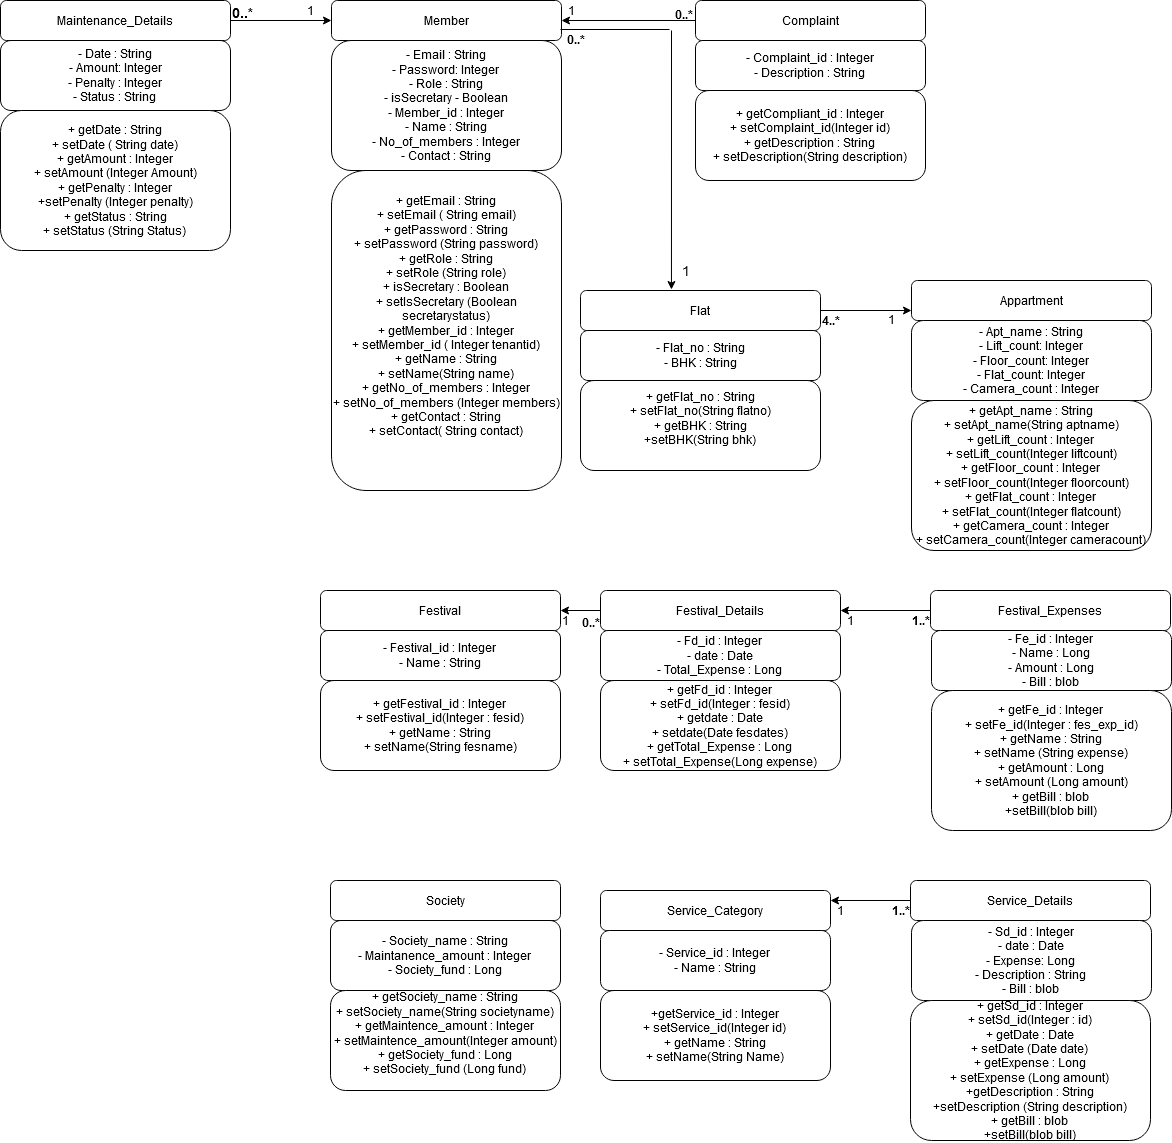

The diagram above was exported from draw.io. Its source (the exported page's mxGraphModel, read from the mxfile embedded in the PNG):
<mxGraphModel dx="1321" dy="261" grid="1" gridSize="10" guides="1" tooltips="1" connect="1" arrows="1" fold="1" page="1" pageScale="1" pageWidth="850" pageHeight="1100" background="#FFFFFF" math="0" shadow="0">
  <root>
    <mxCell id="0" />
    <mxCell id="1" parent="0" />
    <mxCell id="w8mvjy8cxbpr-0bLxzsn-3" style="edgeStyle=orthogonalEdgeStyle;rounded=0;orthogonalLoop=1;jettySize=auto;html=1;entryX=0;entryY=0.75;entryDx=0;entryDy=0;" parent="1" source="tUG6pzpDLIVb4zXZjdW1-1" target="tUG6pzpDLIVb4zXZjdW1-4" edge="1">
      <mxGeometry relative="1" as="geometry" />
    </mxCell>
    <mxCell id="tUG6pzpDLIVb4zXZjdW1-1" value="Flat" style="rounded=1;whiteSpace=wrap;html=1;" parent="1" vertex="1">
      <mxGeometry x="310" y="310" width="240" height="40" as="geometry" />
    </mxCell>
    <mxCell id="tUG6pzpDLIVb4zXZjdW1-2" value="&lt;div&gt;- Flat_no : String&lt;/div&gt;&lt;div&gt;- BHK : String&lt;/div&gt;" style="rounded=1;whiteSpace=wrap;html=1;" parent="1" vertex="1">
      <mxGeometry x="310" y="350" width="240" height="50" as="geometry" />
    </mxCell>
    <mxCell id="tUG6pzpDLIVb4zXZjdW1-3" value="&lt;div&gt;+ getFlat_no : String&lt;/div&gt;&lt;div&gt;+ setFlat_no(String flatno)&lt;/div&gt;&lt;div&gt;+ getBHK : String&lt;/div&gt;&lt;div&gt;+setBHK(String bhk)&lt;br&gt;&lt;/div&gt;&lt;div&gt;&lt;br&gt;&lt;/div&gt;" style="rounded=1;whiteSpace=wrap;html=1;" parent="1" vertex="1">
      <mxGeometry x="310" y="400" width="240" height="90" as="geometry" />
    </mxCell>
    <mxCell id="tUG6pzpDLIVb4zXZjdW1-4" value="Appartment" style="rounded=1;whiteSpace=wrap;html=1;" parent="1" vertex="1">
      <mxGeometry x="641" y="300" width="240" height="40" as="geometry" />
    </mxCell>
    <mxCell id="tUG6pzpDLIVb4zXZjdW1-5" value="&lt;div&gt;- Apt_name : String&lt;/div&gt;&lt;div&gt;- Lift_count: Integer&lt;br&gt;&lt;/div&gt;&lt;div&gt;- Floor_count: Integer&lt;/div&gt;&lt;div&gt;- Flat_count: Integer&lt;br&gt;&lt;/div&gt;&lt;div&gt;- Camera_count : Integer&lt;br&gt;&lt;/div&gt;" style="rounded=1;whiteSpace=wrap;html=1;" parent="1" vertex="1">
      <mxGeometry x="641" y="340" width="240" height="80" as="geometry" />
    </mxCell>
    <mxCell id="tUG6pzpDLIVb4zXZjdW1-6" value="&lt;div&gt;+ getApt_name : String&lt;/div&gt;&lt;div&gt;+ setApt_name(String aptname)&lt;/div&gt;&lt;div&gt;+ getLift_count : Integer&lt;br&gt;&lt;/div&gt;&lt;div&gt;+ setLift_count(Integer liftcount)&lt;/div&gt;&lt;div&gt;&lt;div&gt;+ getFloor_count : Integer&lt;br&gt;&lt;/div&gt;&lt;div&gt;+ setFloor_count(Integer floorcount)&lt;/div&gt;&lt;div&gt;&lt;div&gt;+ getFlat_count : Integer&lt;br&gt;&lt;/div&gt;&lt;div&gt;+ setFlat_count(Integer flatcount)&lt;/div&gt;&lt;div&gt;&lt;div&gt;+ getCamera_count : Integer&lt;br&gt;&lt;/div&gt;&lt;div&gt;+ setCamera_count(Integer cameracount)&lt;/div&gt;&lt;/div&gt;&lt;/div&gt;&lt;/div&gt;" style="rounded=1;whiteSpace=wrap;html=1;" parent="1" vertex="1">
      <mxGeometry x="641" y="420" width="240" height="150" as="geometry" />
    </mxCell>
    <mxCell id="tUG6pzpDLIVb4zXZjdW1-8" value="&lt;b&gt;4..*&lt;/b&gt;" style="text;html=1;align=center;verticalAlign=middle;resizable=0;points=[];autosize=1;" parent="1" vertex="1">
      <mxGeometry x="545" y="330" width="30" height="20" as="geometry" />
    </mxCell>
    <mxCell id="tUG6pzpDLIVb4zXZjdW1-9" value="1" style="text;html=1;align=center;verticalAlign=middle;resizable=0;points=[];autosize=1;" parent="1" vertex="1">
      <mxGeometry x="611" y="329" width="20" height="20" as="geometry" />
    </mxCell>
    <mxCell id="tUG6pzpDLIVb4zXZjdW1-14" value="Festival" style="rounded=1;whiteSpace=wrap;html=1;" parent="1" vertex="1">
      <mxGeometry x="50" y="610" width="240" height="40" as="geometry" />
    </mxCell>
    <mxCell id="tUG6pzpDLIVb4zXZjdW1-15" value="&lt;div&gt;- Festival_id : Integer&lt;br&gt;&lt;/div&gt;&lt;div&gt;- Name : String&lt;/div&gt;" style="rounded=1;whiteSpace=wrap;html=1;" parent="1" vertex="1">
      <mxGeometry x="50" y="650" width="240" height="50" as="geometry" />
    </mxCell>
    <mxCell id="tUG6pzpDLIVb4zXZjdW1-16" value="&lt;div&gt;+ getFestival_id : Integer&lt;br&gt;&lt;/div&gt;&lt;div&gt;+ setFestival_id(Integer : fesid)&lt;/div&gt;&lt;div&gt;+ getName : String&lt;/div&gt;&lt;div&gt;+ setName(String fesname)&lt;/div&gt;" style="rounded=1;whiteSpace=wrap;html=1;" parent="1" vertex="1">
      <mxGeometry x="50" y="700" width="240" height="90" as="geometry" />
    </mxCell>
    <mxCell id="tUG6pzpDLIVb4zXZjdW1-20" style="edgeStyle=orthogonalEdgeStyle;rounded=0;orthogonalLoop=1;jettySize=auto;html=1;exitX=0;exitY=0.5;exitDx=0;exitDy=0;entryX=1;entryY=0.5;entryDx=0;entryDy=0;" parent="1" source="tUG6pzpDLIVb4zXZjdW1-17" target="tUG6pzpDLIVb4zXZjdW1-14" edge="1">
      <mxGeometry relative="1" as="geometry" />
    </mxCell>
    <mxCell id="tUG6pzpDLIVb4zXZjdW1-17" value="Festival_Details" style="rounded=1;whiteSpace=wrap;html=1;" parent="1" vertex="1">
      <mxGeometry x="330" y="610" width="240" height="40" as="geometry" />
    </mxCell>
    <mxCell id="tUG6pzpDLIVb4zXZjdW1-18" value="&lt;div&gt;- Fd_id : Integer&lt;br&gt;&lt;/div&gt;&lt;div&gt;- date : Date&lt;/div&gt;&lt;div&gt;- Total_Expense : Long&lt;br&gt;&lt;/div&gt;" style="rounded=1;whiteSpace=wrap;html=1;" parent="1" vertex="1">
      <mxGeometry x="330" y="650" width="240" height="50" as="geometry" />
    </mxCell>
    <mxCell id="tUG6pzpDLIVb4zXZjdW1-19" value="&lt;div&gt;+ getFd_id : Integer&lt;br&gt;&lt;/div&gt;&lt;div&gt;+ setFd_id(Integer : fesid)&lt;/div&gt;&lt;div&gt;+ getdate : Date&lt;/div&gt;&lt;div&gt;+ setdate(Date fesdates)&lt;/div&gt;&lt;div&gt;+ getTotal_Expense : Long&lt;/div&gt;&lt;div&gt;+ setTotal_Expense(Long expense) &lt;br&gt;&lt;/div&gt;" style="rounded=1;whiteSpace=wrap;html=1;" parent="1" vertex="1">
      <mxGeometry x="330" y="700" width="240" height="90" as="geometry" />
    </mxCell>
    <mxCell id="tUG6pzpDLIVb4zXZjdW1-24" style="edgeStyle=orthogonalEdgeStyle;rounded=0;orthogonalLoop=1;jettySize=auto;html=1;entryX=1;entryY=0.5;entryDx=0;entryDy=0;" parent="1" source="tUG6pzpDLIVb4zXZjdW1-21" target="tUG6pzpDLIVb4zXZjdW1-17" edge="1">
      <mxGeometry relative="1" as="geometry" />
    </mxCell>
    <mxCell id="tUG6pzpDLIVb4zXZjdW1-21" value="Festival_Expenses" style="rounded=1;whiteSpace=wrap;html=1;" parent="1" vertex="1">
      <mxGeometry x="660" y="610" width="240" height="40" as="geometry" />
    </mxCell>
    <mxCell id="tUG6pzpDLIVb4zXZjdW1-22" value="&lt;div&gt;- Fe_id : Integer&lt;br&gt;&lt;/div&gt;&lt;div&gt;- Name : Long&lt;/div&gt;&lt;div&gt;- Amount : Long&lt;/div&gt;&lt;div&gt;- Bill : blob&lt;br&gt;&lt;/div&gt;" style="rounded=1;whiteSpace=wrap;html=1;" parent="1" vertex="1">
      <mxGeometry x="661" y="650" width="240" height="60" as="geometry" />
    </mxCell>
    <mxCell id="tUG6pzpDLIVb4zXZjdW1-23" value="&lt;div&gt;+ getFe_id : Integer&lt;br&gt;&lt;/div&gt;&lt;div&gt;+ setFe_id(Integer : fes_exp_id)&lt;/div&gt;&lt;div&gt;+ getName : String&lt;br&gt;&lt;/div&gt;&lt;div&gt;+ setName (String expense)&lt;/div&gt;&lt;div&gt;+ getAmount : Long&lt;/div&gt;&lt;div&gt;+ setAmount (Long amount)&lt;/div&gt;&lt;div&gt;+ getBill : blob&lt;br&gt;&lt;/div&gt;&lt;div&gt;+setBill(blob bill)&lt;br&gt;&lt;/div&gt;" style="rounded=1;whiteSpace=wrap;html=1;" parent="1" vertex="1">
      <mxGeometry x="661" y="710" width="240" height="140" as="geometry" />
    </mxCell>
    <mxCell id="tUG6pzpDLIVb4zXZjdW1-25" value="Society" style="rounded=1;whiteSpace=wrap;html=1;" parent="1" vertex="1">
      <mxGeometry x="60" y="900" width="230" height="40" as="geometry" />
    </mxCell>
    <mxCell id="tUG6pzpDLIVb4zXZjdW1-26" value="&lt;div&gt;- Society_name : String&lt;/div&gt;&lt;div&gt;- Maintanence_amount : Integer&lt;br&gt;&lt;/div&gt;&lt;div&gt;- Society_fund : Long&lt;br&gt;&lt;/div&gt;" style="rounded=1;whiteSpace=wrap;html=1;" parent="1" vertex="1">
      <mxGeometry x="60" y="940" width="230" height="70" as="geometry" />
    </mxCell>
    <mxCell id="tUG6pzpDLIVb4zXZjdW1-27" value="&lt;div&gt;+ getSociety_name : String&lt;/div&gt;&lt;div&gt;+ setSociety_name(String societyname)&lt;/div&gt;&lt;div&gt;+ getMaintence_amount : Integer&lt;br&gt;&lt;/div&gt;&lt;div&gt;+ setMaintence_amount(Integer amount)&lt;/div&gt;&lt;div&gt;+ getSociety_fund : Long&lt;br&gt;&lt;/div&gt;&lt;div&gt;+ setSociety_fund (Long fund)&lt;br&gt;&lt;/div&gt;&lt;div&gt;&lt;br&gt;&lt;/div&gt;" style="rounded=1;whiteSpace=wrap;html=1;" parent="1" vertex="1">
      <mxGeometry x="60" y="1010" width="230" height="100" as="geometry" />
    </mxCell>
    <mxCell id="tUG6pzpDLIVb4zXZjdW1-35" value="1" style="text;html=1;align=center;verticalAlign=middle;resizable=0;points=[];autosize=1;" parent="1" vertex="1">
      <mxGeometry x="285" y="630" width="20" height="20" as="geometry" />
    </mxCell>
    <mxCell id="tUG6pzpDLIVb4zXZjdW1-36" value="&lt;b&gt;0..*&lt;/b&gt;" style="text;html=1;align=center;verticalAlign=middle;resizable=0;points=[];autosize=1;" parent="1" vertex="1">
      <mxGeometry x="305" y="632" width="30" height="20" as="geometry" />
    </mxCell>
    <mxCell id="tUG6pzpDLIVb4zXZjdW1-37" value="1" style="text;html=1;align=center;verticalAlign=middle;resizable=0;points=[];autosize=1;" parent="1" vertex="1">
      <mxGeometry x="570" y="630" width="20" height="20" as="geometry" />
    </mxCell>
    <mxCell id="tUG6pzpDLIVb4zXZjdW1-38" value="&lt;b&gt;1..*&lt;/b&gt;" style="text;html=1;align=center;verticalAlign=middle;resizable=0;points=[];autosize=1;" parent="1" vertex="1">
      <mxGeometry x="635" y="630" width="30" height="20" as="geometry" />
    </mxCell>
    <mxCell id="tUG6pzpDLIVb4zXZjdW1-39" value="Member" style="rounded=1;whiteSpace=wrap;html=1;" parent="1" vertex="1">
      <mxGeometry x="61" y="20" width="230" height="40" as="geometry" />
    </mxCell>
    <mxCell id="tUG6pzpDLIVb4zXZjdW1-40" value="&lt;div&gt;- Email : String&lt;/div&gt;&lt;div&gt;- Password: Integer&lt;br&gt;&lt;/div&gt;&lt;div&gt;- Role : String&lt;br&gt;&lt;/div&gt;&lt;div&gt;- isSecretary - Boolean&lt;/div&gt;&lt;div&gt;&lt;div&gt;- Member_id : Integer&lt;br&gt;&lt;/div&gt;&lt;div&gt;- Name : String&lt;/div&gt;&lt;div&gt;- No_of_members : Integer&lt;br&gt;&lt;/div&gt;&lt;div&gt;- Contact : String&lt;br&gt;&lt;/div&gt;&lt;/div&gt;" style="rounded=1;whiteSpace=wrap;html=1;" parent="1" vertex="1">
      <mxGeometry x="61" y="60" width="230" height="130" as="geometry" />
    </mxCell>
    <mxCell id="tUG6pzpDLIVb4zXZjdW1-41" value="&lt;div&gt;+ getEmail : String&lt;/div&gt;&lt;div&gt;+ setEmail ( String email)&lt;/div&gt;&lt;div&gt;+ getPassword : String&lt;br&gt;&lt;/div&gt;&lt;div&gt;+ setPassword (String password)&lt;/div&gt;&lt;div&gt;+ getRole : String&lt;br&gt;&lt;/div&gt;&lt;div&gt;+ setRole (String role)&lt;/div&gt;&lt;div&gt;+ isSecretary : Boolean&lt;/div&gt;&lt;div&gt;+ setIsSecretary (Boolean secretarystatus)&lt;br&gt;&lt;/div&gt;&lt;div&gt;&lt;div&gt;+ getMember_id : Integer&lt;/div&gt;&lt;div&gt;+ setMember_id ( Integer tenantid)&lt;/div&gt;&lt;div&gt;+ getName : String&lt;br&gt;&lt;/div&gt;&lt;div&gt;+ setName(String name)&lt;/div&gt;&lt;div&gt;+ getNo_of_members : Integer&lt;br&gt;&lt;/div&gt;&lt;div&gt;+ setNo_of_members (Integer members)&lt;/div&gt;&lt;div&gt;+ getContact : String&lt;/div&gt;&lt;div&gt;+ setContact( String contact)&lt;br&gt;&lt;/div&gt;&lt;div&gt;&lt;br&gt;&lt;br&gt;&lt;/div&gt;&lt;/div&gt;" style="rounded=1;whiteSpace=wrap;html=1;" parent="1" vertex="1">
      <mxGeometry x="61" y="190" width="230" height="320" as="geometry" />
    </mxCell>
    <mxCell id="bacq0P101mIISv_X-37k-5" value="" style="endArrow=none;html=1;exitX=1;exitY=0.5;exitDx=0;exitDy=0;" parent="1" edge="1">
      <mxGeometry width="50" height="50" relative="1" as="geometry">
        <mxPoint x="290" y="49" as="sourcePoint" />
        <mxPoint x="399" y="49" as="targetPoint" />
      </mxGeometry>
    </mxCell>
    <mxCell id="bacq0P101mIISv_X-37k-10" value="&lt;b&gt;0..*&lt;/b&gt;" style="text;html=1;align=center;verticalAlign=middle;resizable=0;points=[];autosize=1;" parent="1" vertex="1">
      <mxGeometry x="290" y="49" width="30" height="20" as="geometry" />
    </mxCell>
    <mxCell id="bacq0P101mIISv_X-37k-13" value="Service_Category" style="rounded=1;whiteSpace=wrap;html=1;" parent="1" vertex="1">
      <mxGeometry x="330" y="910" width="230" height="40" as="geometry" />
    </mxCell>
    <mxCell id="bacq0P101mIISv_X-37k-14" value="&lt;div&gt;- Service_id : Integer&lt;br&gt;&lt;/div&gt;&lt;div&gt;- Name : String&lt;br&gt;&lt;/div&gt;" style="rounded=1;whiteSpace=wrap;html=1;" parent="1" vertex="1">
      <mxGeometry x="330" y="950" width="230" height="60" as="geometry" />
    </mxCell>
    <mxCell id="bacq0P101mIISv_X-37k-15" value="&lt;div&gt;&lt;br&gt;&lt;/div&gt;&lt;div&gt;+getService_id : Integer&lt;/div&gt;&lt;div&gt;+ setService_id(Integer id)&lt;br&gt;&lt;/div&gt;&lt;div&gt;+ getName : String&lt;/div&gt;&lt;div&gt;+ setName(String Name)&lt;/div&gt;&lt;div&gt;&lt;br&gt;&lt;/div&gt;" style="rounded=1;whiteSpace=wrap;html=1;" parent="1" vertex="1">
      <mxGeometry x="330" y="1010" width="230" height="90" as="geometry" />
    </mxCell>
    <mxCell id="bacq0P101mIISv_X-37k-19" style="edgeStyle=orthogonalEdgeStyle;rounded=0;orthogonalLoop=1;jettySize=auto;html=1;exitX=0;exitY=0.5;exitDx=0;exitDy=0;entryX=1;entryY=0.25;entryDx=0;entryDy=0;" parent="1" source="bacq0P101mIISv_X-37k-16" target="bacq0P101mIISv_X-37k-13" edge="1">
      <mxGeometry relative="1" as="geometry" />
    </mxCell>
    <mxCell id="bacq0P101mIISv_X-37k-16" value="&lt;div&gt;Service_Details&lt;/div&gt;" style="rounded=1;whiteSpace=wrap;html=1;" parent="1" vertex="1">
      <mxGeometry x="640" y="900" width="240" height="40" as="geometry" />
    </mxCell>
    <mxCell id="bacq0P101mIISv_X-37k-17" value="&lt;div&gt;- Sd_id : Integer&lt;/div&gt;&lt;div&gt;- date : Date&lt;br&gt;&lt;/div&gt;&lt;div&gt;- Expense: Long&lt;/div&gt;&lt;div&gt;- Description : String&lt;br&gt;&lt;/div&gt;&lt;div&gt;- Bill : blob&lt;br&gt;&lt;/div&gt;" style="rounded=1;whiteSpace=wrap;html=1;" parent="1" vertex="1">
      <mxGeometry x="641" y="940" width="240" height="80" as="geometry" />
    </mxCell>
    <mxCell id="bacq0P101mIISv_X-37k-18" value="&lt;div&gt;+ getSd_id : Integer&lt;br&gt;&lt;/div&gt;&lt;div&gt;+ setSd_id(Integer : id)&lt;/div&gt;&lt;div&gt;+ getDate : Date&lt;br&gt;&lt;/div&gt;&lt;div&gt;+ setDate (Date date)&lt;/div&gt;&lt;div&gt;+ getExpense : Long&lt;/div&gt;&lt;div&gt;+ setExpense (Long amount)&lt;/div&gt;&lt;div&gt;+getDescription : String&lt;/div&gt;&lt;div&gt;+setDescription (String description)&lt;br&gt;&lt;/div&gt;&lt;div&gt;+ getBill : blob&lt;br&gt;&lt;/div&gt;&lt;div&gt;+setBill(blob bill)&lt;br&gt;&lt;/div&gt;" style="rounded=1;whiteSpace=wrap;html=1;" parent="1" vertex="1">
      <mxGeometry x="640" y="1020" width="240" height="140" as="geometry" />
    </mxCell>
    <mxCell id="bacq0P101mIISv_X-37k-20" value="1" style="text;html=1;align=center;verticalAlign=middle;resizable=0;points=[];autosize=1;" parent="1" vertex="1">
      <mxGeometry x="560" y="920" width="20" height="20" as="geometry" />
    </mxCell>
    <mxCell id="bacq0P101mIISv_X-37k-21" value="&lt;b&gt;1..*&lt;/b&gt;" style="text;html=1;align=center;verticalAlign=middle;resizable=0;points=[];autosize=1;" parent="1" vertex="1">
      <mxGeometry x="615" y="920" width="30" height="20" as="geometry" />
    </mxCell>
    <mxCell id="w8mvjy8cxbpr-0bLxzsn-1" value="" style="endArrow=classic;html=1;entryX=0.379;entryY=-0.025;entryDx=0;entryDy=0;entryPerimeter=0;" parent="1" target="tUG6pzpDLIVb4zXZjdW1-1" edge="1">
      <mxGeometry width="50" height="50" relative="1" as="geometry">
        <mxPoint x="401" y="50" as="sourcePoint" />
        <mxPoint x="490" y="80" as="targetPoint" />
      </mxGeometry>
    </mxCell>
    <mxCell id="w8mvjy8cxbpr-0bLxzsn-2" value="&lt;font style=&quot;font-size: 14px&quot;&gt;1&lt;/font&gt;" style="text;html=1;align=center;verticalAlign=middle;resizable=0;points=[];autosize=1;" parent="1" vertex="1">
      <mxGeometry x="405" y="280" width="20" height="20" as="geometry" />
    </mxCell>
    <mxCell id="Quli50rOnVzGYw0l0_nG-10" style="edgeStyle=orthogonalEdgeStyle;rounded=0;orthogonalLoop=1;jettySize=auto;html=1;exitX=0;exitY=0.5;exitDx=0;exitDy=0;entryX=1;entryY=0.5;entryDx=0;entryDy=0;" parent="1" source="Quli50rOnVzGYw0l0_nG-4" target="tUG6pzpDLIVb4zXZjdW1-39" edge="1">
      <mxGeometry relative="1" as="geometry" />
    </mxCell>
    <mxCell id="Quli50rOnVzGYw0l0_nG-4" value="Complaint" style="rounded=1;whiteSpace=wrap;html=1;" parent="1" vertex="1">
      <mxGeometry x="425" y="20" width="230" height="40" as="geometry" />
    </mxCell>
    <mxCell id="Quli50rOnVzGYw0l0_nG-5" value="&lt;div&gt;- Complaint_id : Integer&lt;br&gt;&lt;/div&gt;&lt;div&gt;- Description : String&lt;br&gt;&lt;/div&gt;" style="rounded=1;whiteSpace=wrap;html=1;" parent="1" vertex="1">
      <mxGeometry x="425" y="60" width="230" height="50" as="geometry" />
    </mxCell>
    <mxCell id="Quli50rOnVzGYw0l0_nG-6" value="&lt;div&gt;+ getCompliant_id : Integer&lt;br&gt;&lt;/div&gt;&lt;div&gt;+ setComplaint_id(Integer id)&lt;/div&gt;&lt;div&gt;+ getDescription : String&lt;br&gt;&lt;/div&gt;&lt;div&gt;+ setDescription(String description)&lt;/div&gt;" style="rounded=1;whiteSpace=wrap;html=1;" parent="1" vertex="1">
      <mxGeometry x="425" y="110" width="230" height="90" as="geometry" />
    </mxCell>
    <mxCell id="Quli50rOnVzGYw0l0_nG-7" value="1" style="text;html=1;align=center;verticalAlign=middle;resizable=0;points=[];autosize=1;" parent="1" vertex="1">
      <mxGeometry x="291" y="20" width="20" height="20" as="geometry" />
    </mxCell>
    <mxCell id="Quli50rOnVzGYw0l0_nG-8" value="&lt;font style=&quot;font-size: 12px&quot;&gt;&lt;b&gt;&lt;font style=&quot;font-size: 12px&quot;&gt;0..*&lt;/font&gt;&lt;/b&gt;&lt;/font&gt;" style="text;html=1;align=center;verticalAlign=middle;resizable=0;points=[];autosize=1;" parent="1" vertex="1">
      <mxGeometry x="398" y="24" width="30" height="20" as="geometry" />
    </mxCell>
    <mxCell id="cCKB0ipkmEKVZZeU2YlN-5" style="edgeStyle=orthogonalEdgeStyle;rounded=0;orthogonalLoop=1;jettySize=auto;html=1;exitX=1;exitY=0.5;exitDx=0;exitDy=0;entryX=0;entryY=0.5;entryDx=0;entryDy=0;" edge="1" parent="1" source="cCKB0ipkmEKVZZeU2YlN-2" target="tUG6pzpDLIVb4zXZjdW1-39">
      <mxGeometry relative="1" as="geometry" />
    </mxCell>
    <mxCell id="cCKB0ipkmEKVZZeU2YlN-2" value="Maintenance_Details" style="rounded=1;whiteSpace=wrap;html=1;" vertex="1" parent="1">
      <mxGeometry x="-270" y="20" width="230" height="40" as="geometry" />
    </mxCell>
    <mxCell id="cCKB0ipkmEKVZZeU2YlN-3" value="&lt;div&gt;- Date : String&lt;/div&gt;&lt;div&gt;- Amount: Integer&lt;/div&gt;&lt;div&gt;- Penalty : Integer&lt;/div&gt;&lt;div&gt;- Status : String&lt;br&gt;&lt;/div&gt;" style="rounded=1;whiteSpace=wrap;html=1;" vertex="1" parent="1">
      <mxGeometry x="-270" y="60" width="230" height="70" as="geometry" />
    </mxCell>
    <mxCell id="cCKB0ipkmEKVZZeU2YlN-4" value="&lt;div&gt;+ getDate : String&lt;/div&gt;&lt;div&gt;+ setDate ( String date)&lt;/div&gt;&lt;div&gt;+ getAmount : Integer&lt;br&gt;&lt;/div&gt;&lt;div&gt;+ setAmount (Integer Amount)&lt;/div&gt;&lt;div&gt;+ getPenalty : Integer&lt;/div&gt;&lt;div&gt;+setPenalty (Integer penalty)&lt;/div&gt;&lt;div&gt;+ getStatus : String&lt;/div&gt;&lt;div&gt;+ setStatus (String Status)&lt;br&gt;&lt;/div&gt;" style="rounded=1;whiteSpace=wrap;html=1;" vertex="1" parent="1">
      <mxGeometry x="-270" y="130" width="230" height="140" as="geometry" />
    </mxCell>
    <mxCell id="cCKB0ipkmEKVZZeU2YlN-6" value="&lt;font style=&quot;font-size: 14px&quot;&gt;&lt;b&gt;0..*&lt;/b&gt;&lt;/font&gt;" style="text;html=1;align=center;verticalAlign=middle;resizable=0;points=[];autosize=1;" vertex="1" parent="1">
      <mxGeometry x="-48" y="22" width="40" height="20" as="geometry" />
    </mxCell>
    <mxCell id="cCKB0ipkmEKVZZeU2YlN-7" value="1" style="text;html=1;align=center;verticalAlign=middle;resizable=0;points=[];autosize=1;" vertex="1" parent="1">
      <mxGeometry x="30" y="20" width="20" height="20" as="geometry" />
    </mxCell>
  </root>
</mxGraphModel>